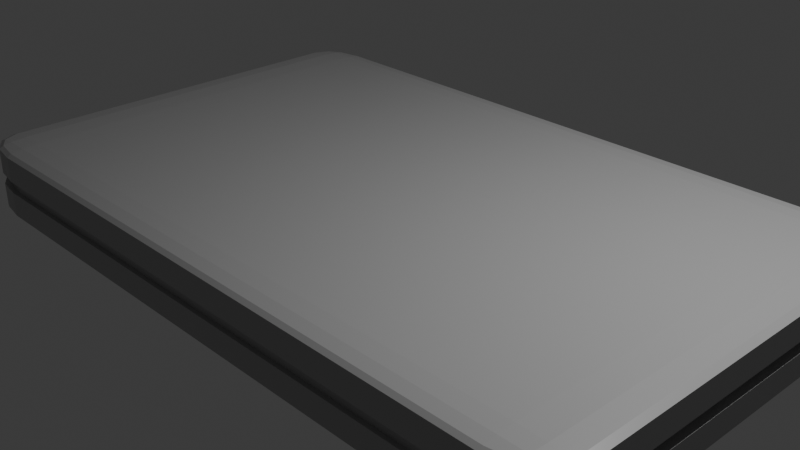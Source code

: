 # Source: BoardandCoin.blend  (saved by Blender 4.4.32; exported with 4.5.12 LTS)
import bpy
from mathutils import Matrix  # noqa: F401  (used for matrix-valued properties, if any)

bpy.ops.wm.read_factory_settings(use_empty=True)
scene = bpy.context.scene
scene.name = 'Scene'

# ---- collections
col_collection = bpy.data.collections.new('Collection'); scene.collection.children.link(col_collection)

# ---- materials (node trees are filled in below, after node groups)
mat_board = bpy.data.materials.new('Board')
mat_coin = bpy.data.materials.new('Coin')

# ---- node groups
ng_smooth_by_angle = bpy.data.node_groups.new('Smooth by Angle', 'GeometryNodeTree')
_s = ng_smooth_by_angle.interface.new_socket(name='Mesh', in_out='OUTPUT', socket_type='NodeSocketGeometry')
_s = ng_smooth_by_angle.interface.new_socket(name='Mesh', in_out='INPUT', socket_type='NodeSocketGeometry')
_s = ng_smooth_by_angle.interface.new_socket(name='Angle', in_out='INPUT', socket_type='NodeSocketFloat')
_s.subtype = 'ANGLE'
_s.default_value = 0.5236
_s.min_value = 0.0
_s.max_value = 3.142
_s.description = 'Maximum face angle for smooth edges'
_s = ng_smooth_by_angle.interface.new_socket(name='Ignore Sharpness', in_out='INPUT', socket_type='NodeSocketBool')
_s.force_non_field = True
ng_smooth_by_angle.description = 'Set the sharpness of mesh edges based on the angle between the neighboring faces'
ng_smooth_by_angle.is_modifier = True
_N = ng_smooth_by_angle.nodes; _L = ng_smooth_by_angle.links
n0 = _N.new('GeometryNodeSetShadeSmooth'); n0.name = 'Set Shade Smooth'; n0.location = (120, -80)
n0.domain = 'EDGE'
n1 = _N.new('GeometryNodeSetShadeSmooth'); n1.name = 'Set Shade Smooth.001'; n1.location = (300, -80)
n2 = _N.new('NodeGroupOutput'); n2.name = 'Group Output'; n2.location = (480, -80)
n3 = _N.new('GeometryNodeInputMeshEdgeAngle'); n3.name = 'Edge Angle'; n3.location = (-440, -240)
n4 = _N.new('NodeGroupInput'); n4.name = 'Group Input'; n4.location = (-80, -80)
n5 = _N.new('GeometryNodeInputEdgeSmooth'); n5.name = 'Is Edge Smooth'; n5.location = (-260, -120)
n6 = _N.new('GeometryNodeInputShadeSmooth'); n6.name = 'Is Shade Smooth'; n6.location = (-440, -397)
n7 = _N.new('FunctionNodeCompare'); n7.name = 'Compare'; n7.location = (-260, -260)
n7.operation = 'LESS_EQUAL'
n7.inputs[6].default_value = (0.0, 0.0, 0.0, 0.0)
n7.inputs[7].default_value = (0.0, 0.0, 0.0, 0.0)
n8 = _N.new('FunctionNodeBooleanMath'); n8.name = 'Boolean Math.001'; n8.location = (-80, -260)
n9 = _N.new('NodeGroupInput'); n9.name = 'Group Input.001'; n9.location = (-440, -329)
n10 = _N.new('NodeGroupInput'); n10.name = 'Group Input.002'; n10.location = (-259, -189)
n11 = _N.new('FunctionNodeBooleanMath'); n11.name = 'Boolean Math'; n11.location = (-80, -149)
n11.operation = 'OR'
n12 = _N.new('FunctionNodeBooleanMath'); n12.name = 'Boolean Math.002'; n12.location = (-260, -380)
n12.operation = 'OR'
n13 = _N.new('NodeGroupInput'); n13.name = 'Group Input.003'; n13.location = (-440, -460)
_L.new(n3.outputs[0], n7.inputs[0])
_L.new(n1.outputs[0], n2.inputs[0])
_L.new(n9.outputs[1], n7.inputs[1])
_L.new(n7.outputs[0], n8.inputs[0])
_L.new(n4.outputs[0], n0.inputs[0])
_L.new(n0.outputs[0], n1.inputs[0])
_L.new(n8.outputs[0], n0.inputs[2])
_L.new(n10.outputs[2], n11.inputs[1])
_L.new(n5.outputs[0], n11.inputs[0])
_L.new(n11.outputs[0], n0.inputs[1])
_L.new(n13.outputs[2], n12.inputs[1])
_L.new(n6.outputs[0], n12.inputs[0])
_L.new(n12.outputs[0], n8.inputs[1])
n2.is_active_output = True

# ---- material node trees
mat_board.use_nodes = True; mat_board.node_tree.nodes.clear()
_N = mat_board.node_tree.nodes; _L = mat_board.node_tree.links
n0 = _N.new('ShaderNodeBsdfPrincipled'); n0.name = 'Principled BSDF'; n0.location = (10, 300)
n0.inputs[0].default_value = (0.402, 0.402, 0.402, 1.0)
n0.inputs[2].default_value = 0.4
n1 = _N.new('ShaderNodeOutputMaterial'); n1.name = 'Material Output'; n1.location = (300, 300)
_L.new(n0.outputs[0], n1.inputs[0])
n1.is_active_output = True
mat_coin.use_nodes = True; mat_coin.node_tree.nodes.clear()
_N = mat_coin.node_tree.nodes; _L = mat_coin.node_tree.links
n0 = _N.new('ShaderNodeBsdfPrincipled'); n0.name = 'Principled BSDF'; n0.location = (10, 300)
n0.inputs[0].default_value = (0.402, 0.402, 0.402, 1.0)
n0.inputs[2].default_value = 0.3
n1 = _N.new('ShaderNodeOutputMaterial'); n1.name = 'Material Output'; n1.location = (300, 300)
_L.new(n0.outputs[0], n1.inputs[0])
n1.is_active_output = True

# ---- world
world_world = bpy.data.worlds.new('World'); scene.world = world_world
world_world.use_nodes = True; world_world.node_tree.nodes.clear()
_N = world_world.node_tree.nodes; _L = world_world.node_tree.links
n0 = _N.new('ShaderNodeOutputWorld'); n0.name = 'World Output'; n0.location = (300, 300)
n1 = _N.new('ShaderNodeBackground'); n1.name = 'Background'; n1.location = (10, 300)
n1.inputs[0].default_value = (0.05088, 0.05088, 0.05088, 1.0)
_L.new(n1.outputs[0], n0.inputs[0])
n0.is_active_output = True
world_world.color = (0.05088, 0.05088, 0.05088)
world_world.sun_shadow_jitter_overblur = 0.0

# ---- cameras
cam_camera = bpy.data.cameras.new('Camera')
cam_camera.clip_end = 100.0
cam_camera.ortho_scale = 7.314

# ---- lights
light_light = bpy.data.lights.new('Light', 'POINT')
light_light.energy = 1000.0
light_light.shadow_soft_size = 0.1

# ---- meshes
me_cube_001 = bpy.data.meshes.new('Cube.001')
me_cube_001.from_pydata([(-0.854, -0.854, -1.0), (-0.854, -1.0, -0.854), (-1.0, -0.854, -0.854), (-0.854, -0.9269, -0.9805), (-0.9269, -0.854, -0.9805), (-0.9238, -0.9238, -0.9615), (-0.9269, -0.9805, -0.854), (-0.854, -0.9805, -0.9269), (-0.9238, -0.9615, -0.9238), (-0.9805, -0.854, -0.9269), (-0.9805, -0.9269, -0.854), (-0.9615, -0.9238, -0.9238), (-0.854, -1.0, 0.854), (-0.854, -0.854, 1.0), (-1.0, -0.854, 0.854), (-0.854, -0.9805, 0.9269), (-0.9269, -0.9805, 0.854), (-0.9238, -0.9615, 0.9238), (-0.9269, -0.854, 0.9805), (-0.854, -0.9269, 0.9805), (-0.9238, -0.9238, 0.9615), (-0.9805, -0.9269, 0.854), (-0.9805, -0.854, 0.9269), (-0.9615, -0.9238, 0.9238), (-0.854, 0.854, -1.0), (-1.0, 0.854, -0.854), (-0.854, 1.0, -0.854), (-0.9269, 0.854, -0.9805), (-0.854, 0.9269, -0.9805), (-0.9238, 0.9238, -0.9615), (-0.9805, 0.9269, -0.854), (-0.9805, 0.854, -0.9269), (-0.9615, 0.9238, -0.9238), (-0.854, 0.9805, -0.9269), (-0.9269, 0.9805, -0.854), (-0.9238, 0.9615, -0.9238), (-0.854, 0.854, 1.0), (-0.854, 1.0, 0.854), (-1.0, 0.854, 0.854), (-0.854, 0.9269, 0.9805), (-0.9269, 0.854, 0.9805), (-0.9238, 0.9238, 0.9615), (-0.9269, 0.9805, 0.854), (-0.854, 0.9805, 0.9269), (-0.9238, 0.9615, 0.9238), (-0.9805, 0.854, 0.9269), (-0.9805, 0.9269, 0.854), (-0.9615, 0.9238, 0.9238), (0.854, -0.854, -1.0), (1.0, -0.854, -0.854), (0.854, -1.0, -0.854), (0.9269, -0.854, -0.9805), (0.854, -0.9269, -0.9805), (0.9238, -0.9238, -0.9615), (0.9805, -0.9269, -0.854), (0.9805, -0.854, -0.9269), (0.9615, -0.9238, -0.9238), (0.854, -0.9805, -0.9269), (0.9269, -0.9805, -0.854), (0.9238, -0.9615, -0.9238), (0.854, -0.854, 1.0), (0.854, -1.0, 0.854), (1.0, -0.854, 0.854), (0.854, -0.9269, 0.9805), (0.9269, -0.854, 0.9805), (0.9238, -0.9238, 0.9615), (0.9269, -0.9805, 0.854), (0.854, -0.9805, 0.9269), (0.9238, -0.9615, 0.9238), (0.9805, -0.854, 0.9269), (0.9805, -0.9269, 0.854), (0.9615, -0.9238, 0.9238), (0.854, 0.854, -1.0), (0.854, 1.0, -0.854), (1.0, 0.854, -0.854), (0.854, 0.9269, -0.9805), (0.9269, 0.854, -0.9805), (0.9238, 0.9238, -0.9615), (0.9269, 0.9805, -0.854), (0.854, 0.9805, -0.9269), (0.9238, 0.9615, -0.9238), (0.9805, 0.854, -0.9269), (0.9805, 0.9269, -0.854), (0.9615, 0.9238, -0.9238), (0.854, 0.854, 1.0), (1.0, 0.854, 0.854), (0.854, 1.0, 0.854), (0.9269, 0.854, 0.9805), (0.854, 0.9269, 0.9805), (0.9238, 0.9238, 0.9615), (0.9805, 0.9269, 0.854), (0.9805, 0.854, 0.9269), (0.9615, 0.9238, 0.9238), (0.854, 0.9805, 0.9269), (0.9269, 0.9805, 0.854), (0.9238, 0.9615, 0.9238), (-0.854, -1.0, -0.1696), (-0.854, -1.0, 0.1502), (-0.9269, -0.9805, 0.1502), (-0.9269, -0.9805, -0.1696), (-0.9805, -0.9269, 0.1502), (-0.9805, -0.9269, -0.1696), (-1.0, -0.854, 0.1502), (-1.0, -0.854, -0.1696), (-0.854, 1.0, 0.1502), (-0.854, 1.0, -0.1696), (-0.9269, 0.9805, -0.1696), (-0.9269, 0.9805, 0.1502), (-0.9805, 0.9269, -0.1696), (-0.9805, 0.9269, 0.1502), (-1.0, 0.854, -0.1696), (-1.0, 0.854, 0.1502), (1.0, 0.854, 0.1502), (1.0, 0.854, -0.1696), (0.9805, 0.9269, -0.1696), (0.9805, 0.9269, 0.1502), (0.9269, 0.9805, -0.1696), (0.9269, 0.9805, 0.1502), (0.854, 1.0, -0.1696), (0.854, 1.0, 0.1502), (0.854, -1.0, 0.1502), (0.854, -1.0, -0.1696), (0.9269, -0.9805, -0.1696), (0.9269, -0.9805, 0.1502), (0.9805, -0.9269, -0.1696), (0.9805, -0.9269, 0.1502), (1.0, -0.854, -0.1696), (1.0, -0.854, 0.1502), (-0.854, -1.0, -0.1696), (-0.854, -1.0, 0.1502), (-0.9269, -0.9805, 0.1502), (-0.9269, -0.9805, -0.1696), (-0.9805, -0.9269, 0.1502), (-0.9805, -0.9269, -0.1696), (-1.0, -0.854, 0.1502), (-1.0, -0.854, -0.1696), (-0.854, 1.0, 0.1502), (-0.854, 1.0, -0.1696), (-0.9269, 0.9805, -0.1696), (-0.9269, 0.9805, 0.1502), (-0.9805, 0.9269, -0.1696), (-0.9805, 0.9269, 0.1502), (-1.0, 0.854, -0.1696), (-1.0, 0.854, 0.1502), (1.0, 0.854, 0.1502), (1.0, 0.854, -0.1696), (0.9805, 0.9269, -0.1696), (0.9805, 0.9269, 0.1502), (0.9269, 0.9805, -0.1696), (0.9269, 0.9805, 0.1502), (0.854, 1.0, -0.1696), (0.854, 1.0, 0.1502), (0.854, -1.0, 0.1502), (0.854, -1.0, -0.1696), (0.9269, -0.9805, -0.1696), (0.9269, -0.9805, 0.1502), (0.9805, -0.9269, -0.1696), (0.9805, -0.9269, 0.1502), (1.0, -0.854, -0.1696), (1.0, -0.854, 0.1502), (-0.854, -1.0, -0.1696), (-0.854, -1.0, 0.1502), (-0.9269, -0.9805, 0.1502), (-0.9269, -0.9805, -0.1696), (-0.9805, -0.9269, 0.1502), (-0.9805, -0.9269, -0.1696), (-1.0, -0.854, 0.1502), (-1.0, -0.854, -0.1696), (-0.854, 1.0, 0.1502), (-0.854, 1.0, -0.1696), (-0.9269, 0.9805, -0.1696), (-0.9269, 0.9805, 0.1502), (-0.9805, 0.9269, -0.1696), (-0.9805, 0.9269, 0.1502), (-1.0, 0.854, -0.1696), (-1.0, 0.854, 0.1502), (1.0, 0.854, 0.1502), (1.0, 0.854, -0.1696), (0.9805, 0.9269, -0.1696), (0.9805, 0.9269, 0.1502), (0.9269, 0.9805, -0.1696), (0.9269, 0.9805, 0.1502), (0.854, 1.0, -0.1696), (0.854, 1.0, 0.1502), (0.854, -1.0, 0.1502), (0.854, -1.0, -0.1696), (0.9269, -0.9805, -0.1696), (0.9269, -0.9805, 0.1502), (0.9805, -0.9269, -0.1696), (0.9805, -0.9269, 0.1502), (1.0, -0.854, -0.1696), (1.0, -0.854, 0.1502), (-0.8365, -0.9796, -0.1664), (-0.8365, -0.9796, 0.147), (-0.908, -0.9605, 0.147), (-0.908, -0.9605, -0.1664), (-0.9605, -0.908, 0.147), (-0.9605, -0.908, -0.1664), (-0.9796, -0.8365, 0.147), (-0.9796, -0.8365, -0.1664), (-0.8365, 0.9796, 0.147), (-0.8365, 0.9796, -0.1664), (-0.908, 0.9605, -0.1664), (-0.908, 0.9605, 0.147), (-0.9605, 0.908, -0.1664), (-0.9605, 0.908, 0.147), (-0.9796, 0.8365, -0.1664), (-0.9796, 0.8365, 0.147), (0.9796, 0.8365, 0.147), (0.9796, 0.8365, -0.1664), (0.9605, 0.908, -0.1664), (0.9605, 0.908, 0.147), (0.908, 0.9605, -0.1664), (0.908, 0.9605, 0.147), (0.8365, 0.9796, -0.1664), (0.8365, 0.9796, 0.147), (0.8365, -0.9796, 0.147), (0.8365, -0.9796, -0.1664), (0.908, -0.9605, -0.1664), (0.908, -0.9605, 0.147), (0.9605, -0.908, -0.1664), (0.9605, -0.908, 0.147), (0.9796, -0.8365, -0.1664), (0.9796, -0.8365, 0.147)], [], [(120, 61, 12, 97), (112, 85, 62, 127), (84, 36, 13, 60), (102, 14, 38, 111), (104, 37, 86, 119), (0, 3, 5, 4), (3, 7, 8, 5), (1, 6, 8, 7), (6, 10, 11, 8), (2, 9, 11, 10), (9, 4, 5, 11), (5, 8, 11), (12, 15, 17, 16), (15, 19, 20, 17), (13, 18, 20, 19), (18, 22, 23, 20), (14, 21, 23, 22), (21, 16, 17, 23), (17, 20, 23), (24, 27, 29, 28), (27, 31, 32, 29), (25, 30, 32, 31), (30, 34, 35, 32), (26, 33, 35, 34), (33, 28, 29, 35), (29, 32, 35), (36, 39, 41, 40), (39, 43, 44, 41), (37, 42, 44, 43), (42, 46, 47, 44), (38, 45, 47, 46), (45, 40, 41, 47), (41, 44, 47), (48, 51, 53, 52), (51, 55, 56, 53), (49, 54, 56, 55), (54, 58, 59, 56), (50, 57, 59, 58), (57, 52, 53, 59), (53, 56, 59), (60, 63, 65, 64), (63, 67, 68, 65), (61, 66, 68, 67), (66, 70, 71, 68), (62, 69, 71, 70), (69, 64, 65, 71), (65, 68, 71), (72, 75, 77, 76), (75, 79, 80, 77), (73, 78, 80, 79), (78, 82, 83, 80), (74, 81, 83, 82), (81, 76, 77, 83), (77, 80, 83), (84, 87, 89, 88), (87, 91, 92, 89), (85, 90, 92, 91), (90, 94, 95, 92), (86, 93, 95, 94), (93, 88, 89, 95), (89, 92, 95), (24, 0, 4, 27), (27, 4, 9, 31), (31, 9, 2, 25), (97, 12, 16, 98), (98, 16, 21, 100), (100, 21, 14, 102), (13, 36, 40, 18), (18, 40, 45, 22), (22, 45, 38, 14), (105, 26, 34, 106), (106, 34, 30, 108), (108, 30, 25, 110), (72, 24, 28, 75), (75, 28, 33, 79), (79, 33, 26, 73), (36, 84, 88, 39), (39, 88, 93, 43), (43, 93, 86, 37), (113, 74, 82, 114), (114, 82, 78, 116), (116, 78, 73, 118), (48, 72, 76, 51), (51, 76, 81, 55), (55, 81, 74, 49), (84, 60, 64, 87), (87, 64, 69, 91), (91, 69, 62, 85), (121, 50, 58, 122), (122, 58, 54, 124), (124, 54, 49, 126), (0, 48, 52, 3), (3, 52, 57, 7), (7, 57, 50, 1), (60, 13, 19, 63), (63, 19, 15, 67), (67, 15, 12, 61), (24, 72, 48, 0), (70, 125, 127, 62), (121, 122, 154, 153), (66, 123, 125, 70), (103, 101, 133, 135), (61, 120, 123, 66), (120, 97, 129, 152), (94, 117, 119, 86), (123, 120, 152, 155), (90, 115, 117, 94), (105, 106, 138, 137), (85, 112, 115, 90), (96, 121, 153, 128), (46, 109, 111, 38), (122, 124, 156, 154), (42, 107, 109, 46), (107, 104, 136, 139), (37, 104, 107, 42), (112, 127, 159, 144), (10, 101, 103, 2), (125, 123, 155, 157), (6, 99, 101, 10), (106, 108, 140, 138), (1, 96, 99, 6), (126, 113, 145, 158), (26, 105, 118, 73), (124, 126, 158, 156), (2, 103, 110, 25), (109, 107, 139, 141), (74, 113, 126, 49), (102, 111, 143, 134), (50, 121, 96, 1), (127, 125, 157, 159), (140, 142, 174, 172), (142, 135, 167, 174), (143, 141, 173, 175), (136, 151, 183, 168), (145, 146, 178, 177), (150, 137, 169, 182), (147, 144, 176, 179), (129, 130, 162, 161), (146, 148, 180, 178), (131, 128, 160, 163), (149, 147, 179, 181), (130, 132, 164, 162), (148, 150, 182, 180), (133, 131, 163, 165), (151, 149, 181, 183), (132, 134, 166, 164), (100, 102, 134, 132), (119, 117, 149, 151), (101, 99, 131, 133), (116, 118, 150, 148), (98, 100, 132, 130), (117, 115, 147, 149), (99, 96, 128, 131), (114, 116, 148, 146), (97, 98, 130, 129), (115, 112, 144, 147), (118, 105, 137, 150), (113, 114, 146, 145), (104, 119, 151, 136), (111, 109, 141, 143), (110, 103, 135, 142), (108, 110, 142, 140), (165, 163, 195, 197), (183, 181, 213, 215), (164, 166, 198, 196), (185, 186, 218, 217), (167, 165, 197, 199), (184, 161, 193, 216), (187, 184, 216, 219), (169, 170, 202, 201), (160, 185, 217, 192), (186, 188, 220, 218), (171, 168, 200, 203), (176, 191, 223, 208), (189, 187, 219, 221), (170, 172, 204, 202), (190, 177, 209, 222), (188, 190, 222, 220), (159, 157, 189, 191), (134, 143, 175, 166), (141, 139, 171, 173), (156, 158, 190, 188), (158, 145, 177, 190), (138, 140, 172, 170), (157, 155, 187, 189), (144, 159, 191, 176), (139, 136, 168, 171), (154, 156, 188, 186), (128, 153, 185, 160), (137, 138, 170, 169), (155, 152, 184, 187), (152, 129, 161, 184), (135, 133, 165, 167), (153, 154, 186, 185), (221, 220, 222, 223), (219, 218, 220, 221), (216, 217, 218, 219), (213, 212, 214, 215), (211, 210, 212, 213), (208, 209, 210, 211), (205, 204, 206, 207), (203, 202, 204, 205), (200, 201, 202, 203), (197, 196, 198, 199), (195, 194, 196, 197), (192, 193, 194, 195), (201, 200, 215, 214), (199, 198, 207, 206), (209, 208, 223, 222), (217, 216, 193, 192), (180, 182, 214, 212), (162, 164, 196, 194), (181, 179, 211, 213), (163, 160, 192, 195), (178, 180, 212, 210), (161, 162, 194, 193), (179, 176, 208, 211), (182, 169, 201, 214), (177, 178, 210, 209), (168, 183, 215, 200), (175, 173, 205, 207), (174, 167, 199, 206), (172, 174, 206, 204), (191, 189, 221, 223), (166, 175, 207, 198), (173, 171, 203, 205)])
_uv = me_cube_001.uv_layers.new(name='UVMap')
_uv.uv.foreach_set('vector', [0.5188, 0.7683, 0.6067, 0.7683, 0.6067, 0.9817, 0.5188, 0.9817, 0.5188, 0.5183, 0.6067, 0.5183, 0.6067, 0.7317, 0.5188, 0.7317, 0.6433, 0.5183, 0.8567, 0.5183, 0.8567, 0.7317, 0.6433, 0.7317, 0.5188, 0.01825, 0.6067, 0.01825, 0.6067, 0.2317, 0.5188, 0.2317, 0.5188, 0.2683, 0.6067, 0.2683, 0.6067, 0.4817, 0.5188, 0.4817, 0.1433, 0.7317, 0.1433, 0.7409, 0.1345, 0.7405, 0.1341, 0.7317, 0.1433, 0.7409, 0.1433, 0.75, 0.1345, 0.75, 0.1345, 0.7405, 0.3933, 0.9817, 0.3933, 1.0, 0.375, 0.9905, 0.375, 0.9817, 0.3933, 0.0, 0.3933, 0.009138, 0.375, 0.009524, 0.375, 0.0, 0.3933, 0.01825, 0.375, 0.01825, 0.375, 0.009524, 0.3933, 0.009138, 0.125, 0.7317, 0.1341, 0.7317, 0.1345, 0.7405, 0.125, 0.7405, 0.1345, 0.7405, 0.1345, 0.75, 0.125, 0.7405, 0.6067, 0.9817, 0.6159, 0.9817, 0.6155, 1.0, 0.6067, 1.0, 0.6159, 0.9817, 0.625, 0.9817, 0.625, 1.0, 0.6155, 1.0, 0.8567, 0.7317, 0.875, 0.7317, 0.875, 0.7405, 0.8567, 0.75, 0.625, 0.01825, 0.6159, 0.01825, 0.6155, 0.009524, 0.625, 0.009524, 0.6067, 0.01825, 0.6067, 0.009138, 0.6155, 0.009524, 0.6159, 0.01825, 0.6067, 0.009138, 0.6067, 0.0, 0.6155, 0.0, 0.6155, 0.009524, 0.6155, 0.0, 0.625, 0.009524, 0.6155, 0.009524, 0.1433, 0.5183, 0.1341, 0.5183, 0.1345, 0.5095, 0.1433, 0.5091, 0.1341, 0.5183, 0.125, 0.5183, 0.125, 0.5095, 0.1345, 0.5095, 0.3933, 0.2317, 0.3933, 0.2409, 0.375, 0.2405, 0.375, 0.2317, 0.3933, 0.2409, 0.3933, 0.2591, 0.375, 0.2595, 0.375, 0.2405, 0.3933, 0.2683, 0.375, 0.2683, 0.375, 0.2595, 0.3933, 0.2591, 0.1433, 0.5, 0.1433, 0.5091, 0.1345, 0.5095, 0.1345, 0.5, 0.1345, 0.5095, 0.125, 0.5095, 0.1345, 0.5, 0.8567, 0.5183, 0.8567, 0.5, 0.875, 0.5095, 0.875, 0.5183, 0.625, 0.2683, 0.6159, 0.2683, 0.6155, 0.2595, 0.625, 0.25, 0.6067, 0.2683, 0.6067, 0.2591, 0.6155, 0.2595, 0.6159, 0.2683, 0.6067, 0.2591, 0.6067, 0.2409, 0.6155, 0.2405, 0.6155, 0.2595, 0.6067, 0.2317, 0.6159, 0.2317, 0.6155, 0.2405, 0.6067, 0.2409, 0.6159, 0.2317, 0.625, 0.2317, 0.625, 0.2405, 0.6155, 0.2405, 0.625, 0.2405, 0.6155, 0.2452, 0.6155, 0.2405, 0.3567, 0.7317, 0.3659, 0.7317, 0.3655, 0.7405, 0.3567, 0.7409, 0.3659, 0.7317, 0.3841, 0.7317, 0.3845, 0.7405, 0.3655, 0.7405, 0.3933, 0.7317, 0.3933, 0.7409, 0.3845, 0.7405, 0.3841, 0.7317, 0.3933, 0.7409, 0.3933, 0.7591, 0.375, 0.7595, 0.3845, 0.7405, 0.3933, 0.7683, 0.375, 0.7683, 0.375, 0.7595, 0.3933, 0.7591, 0.3567, 0.75, 0.3567, 0.7409, 0.3655, 0.7405, 0.3655, 0.75, 0.3655, 0.7405, 0.3702, 0.7405, 0.3655, 0.75, 0.6433, 0.7317, 0.6433, 0.75, 0.6345, 0.75, 0.6341, 0.7317, 0.625, 0.7683, 0.6159, 0.7683, 0.6155, 0.7595, 0.625, 0.7595, 0.6067, 0.7683, 0.6067, 0.7591, 0.6155, 0.7595, 0.6159, 0.7683, 0.6067, 0.7591, 0.6067, 0.7409, 0.6155, 0.7405, 0.6155, 0.7595, 0.6067, 0.7317, 0.6159, 0.7317, 0.6155, 0.7405, 0.6067, 0.7409, 0.6159, 0.7317, 0.6341, 0.7317, 0.6345, 0.75, 0.6155, 0.7405, 0.625, 0.7595, 0.6155, 0.7595, 0.6155, 0.7548, 0.3567, 0.5183, 0.3567, 0.5091, 0.3655, 0.5095, 0.3659, 0.5183, 0.3567, 0.5091, 0.3567, 0.5, 0.3655, 0.5, 0.3655, 0.5095, 0.3933, 0.4817, 0.3933, 0.4909, 0.375, 0.4905, 0.375, 0.4817, 0.3933, 0.4909, 0.3933, 0.5091, 0.3845, 0.5095, 0.375, 0.4905, 0.3933, 0.5183, 0.3841, 0.5183, 0.3845, 0.5095, 0.3933, 0.5091, 0.3841, 0.5183, 0.3659, 0.5183, 0.3655, 0.5095, 0.3845, 0.5095, 0.3655, 0.5095, 0.3655, 0.5, 0.3702, 0.5095, 0.6433, 0.5183, 0.6341, 0.5183, 0.6345, 0.5, 0.6433, 0.5, 0.6341, 0.5183, 0.6159, 0.5183, 0.6155, 0.5095, 0.6345, 0.5, 0.6067, 0.5183, 0.6067, 0.5091, 0.6155, 0.5095, 0.6159, 0.5183, 0.6067, 0.5091, 0.6067, 0.4909, 0.6155, 0.4905, 0.6155, 0.5095, 0.6067, 0.4817, 0.6159, 0.4817, 0.6155, 0.4905, 0.6067, 0.4909, 0.6159, 0.4817, 0.625, 0.4817, 0.625, 0.4905, 0.6155, 0.4905, 0.625, 0.4905, 0.6155, 0.4952, 0.6155, 0.4905, 0.1433, 0.5183, 0.1433, 0.7317, 0.1341, 0.7317, 0.1341, 0.5183, 0.1341, 0.5183, 0.1341, 0.7317, 0.125, 0.7317, 0.125, 0.5183, 0.375, 0.2317, 0.375, 0.01825, 0.3933, 0.01825, 0.3933, 0.2317, 0.5188, 0.9817, 0.6067, 0.9817, 0.6067, 1.0, 0.5188, 1.0, 0.5188, 0.0, 0.6067, 0.0, 0.6067, 0.009138, 0.5188, 0.009138, 0.5188, 0.009138, 0.6067, 0.009138, 0.6067, 0.01825, 0.5188, 0.01825, 0.8567, 0.7317, 0.8567, 0.5183, 0.875, 0.5183, 0.875, 0.7317, 0.625, 0.01825, 0.625, 0.2317, 0.6159, 0.2317, 0.6159, 0.01825, 0.6159, 0.01825, 0.6159, 0.2317, 0.6067, 0.2317, 0.6067, 0.01825, 0.4788, 0.2683, 0.3933, 0.2683, 0.3933, 0.2591, 0.4788, 0.2591, 0.4788, 0.2591, 0.3933, 0.2591, 0.3933, 0.2409, 0.4788, 0.2409, 0.4788, 0.2409, 0.3933, 0.2409, 0.3933, 0.2317, 0.4788, 0.2317, 0.3567, 0.5183, 0.1433, 0.5183, 0.1433, 0.5091, 0.3567, 0.5091, 0.3567, 0.5091, 0.1433, 0.5091, 0.1433, 0.5, 0.3567, 0.5, 0.375, 0.4817, 0.375, 0.2683, 0.3933, 0.2683, 0.3933, 0.4817, 0.8567, 0.5183, 0.6433, 0.5183, 0.6433, 0.5, 0.8567, 0.5, 0.625, 0.2683, 0.625, 0.4817, 0.6159, 0.4817, 0.6159, 0.2683, 0.6159, 0.2683, 0.6159, 0.4817, 0.6067, 0.4817, 0.6067, 0.2683, 0.4788, 0.5183, 0.3933, 0.5183, 0.3933, 0.5091, 0.4788, 0.5091, 0.4788, 0.5091, 0.3933, 0.5091, 0.3933, 0.4909, 0.4788, 0.4909, 0.4788, 0.4909, 0.3933, 0.4909, 0.3933, 0.4817, 0.4788, 0.4817, 0.3567, 0.7317, 0.3567, 0.5183, 0.3659, 0.5183, 0.3659, 0.7317, 0.3659, 0.7317, 0.3659, 0.5183, 0.3841, 0.5183, 0.3841, 0.7317, 0.3841, 0.7317, 0.3841, 0.5183, 0.3933, 0.5183, 0.3933, 0.7317, 0.6433, 0.5183, 0.6433, 0.7317, 0.6341, 0.7317, 0.6341, 0.5183, 0.6341, 0.5183, 0.6341, 0.7317, 0.6159, 0.7317, 0.6159, 0.5183, 0.6159, 0.5183, 0.6159, 0.7317, 0.6067, 0.7317, 0.6067, 0.5183, 0.4788, 0.7683, 0.3933, 0.7683, 0.3933, 0.7591, 0.4788, 0.7591, 0.4788, 0.7591, 0.3933, 0.7591, 0.3933, 0.7409, 0.4788, 0.7409, 0.4788, 0.7409, 0.3933, 0.7409, 0.3933, 0.7317, 0.4788, 0.7317, 0.1433, 0.7317, 0.3567, 0.7317, 0.3567, 0.7409, 0.1433, 0.7409, 0.1433, 0.7409, 0.3567, 0.7409, 0.3567, 0.75, 0.1433, 0.75, 0.375, 0.9817, 0.375, 0.7683, 0.3933, 0.7683, 0.3933, 0.9817, 0.6433, 0.7317, 0.8567, 0.7317, 0.8567, 0.75, 0.6433, 0.75, 0.625, 0.7683, 0.625, 0.9817, 0.6159, 0.9817, 0.6159, 0.7683, 0.6159, 0.7683, 0.6159, 0.9817, 0.6067, 0.9817, 0.6067, 0.7683, 0.1433, 0.5183, 0.3567, 0.5183, 0.3567, 0.7317, 0.1433, 0.7317, 0.6067, 0.7409, 0.5188, 0.7409, 0.5188, 0.7317, 0.6067, 0.7317, 0.4788, 0.7683, 0.4788, 0.7591, 0.4788, 0.7591, 0.4788, 0.7683, 0.6067, 0.7591, 0.5188, 0.7591, 0.5188, 0.7409, 0.6067, 0.7409, 0.4788, 0.01825, 0.4788, 0.009138, 0.4788, 0.009138, 0.4788, 0.01825, 0.6067, 0.7683, 0.5188, 0.7683, 0.5188, 0.7591, 0.6067, 0.7591, 0.5188, 0.7683, 0.5188, 0.9817, 0.5188, 0.9817, 0.5188, 0.7683, 0.6067, 0.4909, 0.5188, 0.4909, 0.5188, 0.4817, 0.6067, 0.4817, 0.5188, 0.7591, 0.5188, 0.7683, 0.5188, 0.7683, 0.5188, 0.7591, 0.6067, 0.5091, 0.5188, 0.5091, 0.5188, 0.4909, 0.6067, 0.4909, 0.4788, 0.2683, 0.4788, 0.2591, 0.4788, 0.2591, 0.4788, 0.2683, 0.6067, 0.5183, 0.5188, 0.5183, 0.5188, 0.5091, 0.6067, 0.5091, 0.4788, 0.9817, 0.4788, 0.7683, 0.4788, 0.7683, 0.4788, 0.9817, 0.6067, 0.2409, 0.5188, 0.2409, 0.5188, 0.2317, 0.6067, 0.2317, 0.4788, 0.7591, 0.4788, 0.7409, 0.4788, 0.7409, 0.4788, 0.7591, 0.6067, 0.2591, 0.5188, 0.2591, 0.5188, 0.2409, 0.6067, 0.2409, 0.5188, 0.2591, 0.5188, 0.2683, 0.5188, 0.2683, 0.5188, 0.2591, 0.6067, 0.2683, 0.5188, 0.2683, 0.5188, 0.2591, 0.6067, 0.2591, 0.5188, 0.5183, 0.5188, 0.7317, 0.5188, 0.7317, 0.5188, 0.5183, 0.3933, 0.009138, 0.4788, 0.009138, 0.4788, 0.01825, 0.3933, 0.01825, 0.5188, 0.7409, 0.5188, 0.7591, 0.5188, 0.7591, 0.5188, 0.7409, 0.3933, 0.0, 0.4788, 0.0, 0.4788, 0.009138, 0.3933, 0.009138, 0.4788, 0.2591, 0.4788, 0.2409, 0.4788, 0.2409, 0.4788, 0.2591, 0.3933, 0.9817, 0.4788, 0.9817, 0.4788, 1.0, 0.3933, 1.0, 0.4788, 0.7317, 0.4788, 0.5183, 0.4788, 0.5183, 0.4788, 0.7317, 0.3933, 0.2683, 0.4788, 0.2683, 0.4788, 0.4817, 0.3933, 0.4817, 0.4788, 0.7409, 0.4788, 0.7317, 0.4788, 0.7317, 0.4788, 0.7409, 0.3933, 0.01825, 0.4788, 0.01825, 0.4788, 0.2317, 0.3933, 0.2317, 0.5188, 0.2409, 0.5188, 0.2591, 0.5188, 0.2591, 0.5188, 0.2409, 0.3933, 0.5183, 0.4788, 0.5183, 0.4788, 0.7317, 0.3933, 0.7317, 0.5188, 0.01825, 0.5188, 0.2317, 0.5188, 0.2317, 0.5188, 0.01825, 0.3933, 0.7683, 0.4788, 0.7683, 0.4788, 0.9817, 0.3933, 0.9817, 0.5188, 0.7317, 0.5188, 0.7409, 0.5188, 0.7409, 0.5188, 0.7317, 0.4788, 0.2409, 0.4788, 0.2317, 0.4788, 0.2317, 0.4788, 0.2409, 0.4788, 0.2317, 0.4788, 0.01825, 0.4788, 0.01825, 0.4788, 0.2317, 0.5188, 0.2317, 0.5188, 0.2409, 0.5188, 0.2409, 0.5188, 0.2317, 0.5188, 0.2683, 0.5188, 0.4817, 0.5188, 0.4817, 0.5188, 0.2683, 0.4788, 0.5183, 0.4788, 0.5091, 0.4788, 0.5091, 0.4788, 0.5183, 0.4788, 0.4817, 0.4788, 0.2683, 0.4788, 0.2683, 0.4788, 0.4817, 0.5188, 0.5091, 0.5188, 0.5183, 0.5188, 0.5183, 0.5188, 0.5091, 0.5188, 0.9817, 0.5188, 1.0, 0.5188, 1.0, 0.5188, 0.9817, 0.4788, 0.5091, 0.4788, 0.4909, 0.4788, 0.4909, 0.4788, 0.5091, 0.4788, 1.0, 0.4788, 0.9817, 0.4788, 0.9817, 0.4788, 1.0, 0.5188, 0.4909, 0.5188, 0.5091, 0.5188, 0.5091, 0.5188, 0.4909, 0.5188, 0.0, 0.5188, 0.009138, 0.5188, 0.009138, 0.5188, 0.0, 0.4788, 0.4909, 0.4788, 0.4817, 0.4788, 0.4817, 0.4788, 0.4909, 0.4788, 0.009138, 0.4788, 0.0, 0.4788, 0.0, 0.4788, 0.009138, 0.5188, 0.4817, 0.5188, 0.4909, 0.5188, 0.4909, 0.5188, 0.4817, 0.5188, 0.009138, 0.5188, 0.01825, 0.5188, 0.01825, 0.5188, 0.009138, 0.5188, 0.009138, 0.5188, 0.01825, 0.5188, 0.01825, 0.5188, 0.009138, 0.5188, 0.4817, 0.5188, 0.4909, 0.5188, 0.4909, 0.5188, 0.4817, 0.4788, 0.009138, 0.4788, 0.0, 0.4788, 0.0, 0.4788, 0.009138, 0.4788, 0.4909, 0.4788, 0.4817, 0.4788, 0.4817, 0.4788, 0.4909, 0.5188, 0.0, 0.5188, 0.009138, 0.5188, 0.009138, 0.5188, 0.0, 0.5188, 0.4909, 0.5188, 0.5091, 0.5188, 0.5091, 0.5188, 0.4909, 0.4788, 1.0, 0.4788, 0.9817, 0.4788, 0.9817, 0.4788, 1.0, 0.4788, 0.5091, 0.4788, 0.4909, 0.4788, 0.4909, 0.4788, 0.5091, 0.5188, 0.9817, 0.5188, 1.0, 0.5188, 1.0, 0.5188, 0.9817, 0.5188, 0.5091, 0.5188, 0.5183, 0.5188, 0.5183, 0.5188, 0.5091, 0.4788, 0.4817, 0.4788, 0.2683, 0.4788, 0.2683, 0.4788, 0.4817, 0.4788, 0.5183, 0.4788, 0.5091, 0.4788, 0.5091, 0.4788, 0.5183, 0.5188, 0.2683, 0.5188, 0.4817, 0.5188, 0.4817, 0.5188, 0.2683, 0.5188, 0.2317, 0.5188, 0.2409, 0.5188, 0.2409, 0.5188, 0.2317, 0.4788, 0.2317, 0.4788, 0.01825, 0.4788, 0.01825, 0.4788, 0.2317, 0.4788, 0.2409, 0.4788, 0.2317, 0.4788, 0.2317, 0.4788, 0.2409, 0.4788, 0.009138, 0.4788, 0.0, 0.4788, 0.0, 0.4788, 0.009138, 0.5188, 0.4817, 0.5188, 0.4909, 0.5188, 0.4909, 0.5188, 0.4817, 0.5188, 0.009138, 0.5188, 0.01825, 0.5188, 0.01825, 0.5188, 0.009138, 0.4788, 0.7683, 0.4788, 0.7591, 0.4788, 0.7591, 0.4788, 0.7683, 0.4788, 0.01825, 0.4788, 0.009138, 0.4788, 0.009138, 0.4788, 0.01825, 0.5188, 0.7683, 0.5188, 0.9817, 0.5188, 0.9817, 0.5188, 0.7683, 0.5188, 0.7591, 0.5188, 0.7683, 0.5188, 0.7683, 0.5188, 0.7591, 0.4788, 0.2683, 0.4788, 0.2591, 0.4788, 0.2591, 0.4788, 0.2683, 0.4788, 0.9817, 0.4788, 0.7683, 0.4788, 0.7683, 0.4788, 0.9817, 0.4788, 0.7591, 0.4788, 0.7409, 0.4788, 0.7409, 0.4788, 0.7591, 0.5188, 0.2591, 0.5188, 0.2683, 0.5188, 0.2683, 0.5188, 0.2591, 0.5188, 0.5183, 0.5188, 0.7317, 0.5188, 0.7317, 0.5188, 0.5183, 0.5188, 0.7409, 0.5188, 0.7591, 0.5188, 0.7591, 0.5188, 0.7409, 0.4788, 0.2591, 0.4788, 0.2409, 0.4788, 0.2409, 0.4788, 0.2591, 0.4788, 0.7317, 0.4788, 0.5183, 0.4788, 0.5183, 0.4788, 0.7317, 0.4788, 0.7409, 0.4788, 0.7317, 0.4788, 0.7317, 0.4788, 0.7409, 0.5188, 0.7317, 0.5188, 0.7409, 0.5188, 0.7409, 0.5188, 0.7317, 0.5188, 0.01825, 0.5188, 0.2317, 0.5188, 0.2317, 0.5188, 0.01825, 0.5188, 0.2409, 0.5188, 0.2591, 0.5188, 0.2591, 0.5188, 0.2409, 0.4788, 0.7409, 0.4788, 0.7317, 0.4788, 0.7317, 0.4788, 0.7409, 0.4788, 0.7317, 0.4788, 0.5183, 0.4788, 0.5183, 0.4788, 0.7317, 0.4788, 0.2591, 0.4788, 0.2409, 0.4788, 0.2409, 0.4788, 0.2591, 0.5188, 0.7409, 0.5188, 0.7591, 0.5188, 0.7591, 0.5188, 0.7409, 0.5188, 0.5183, 0.5188, 0.7317, 0.5188, 0.7317, 0.5188, 0.5183, 0.5188, 0.2591, 0.5188, 0.2683, 0.5188, 0.2683, 0.5188, 0.2591, 0.4788, 0.7591, 0.4788, 0.7409, 0.4788, 0.7409, 0.4788, 0.7591, 0.4788, 0.9817, 0.4788, 0.7683, 0.4788, 0.7683, 0.4788, 0.9817, 0.4788, 0.2683, 0.4788, 0.2591, 0.4788, 0.2591, 0.4788, 0.2683, 0.5188, 0.7591, 0.5188, 0.7683, 0.5188, 0.7683, 0.5188, 0.7591, 0.5188, 0.7683, 0.5188, 0.9817, 0.5188, 0.9817, 0.5188, 0.7683, 0.4788, 0.01825, 0.4788, 0.009138, 0.4788, 0.009138, 0.4788, 0.01825, 0.4788, 0.7683, 0.4788, 0.7591, 0.4788, 0.7591, 0.4788, 0.7683, 0.5188, 0.7409, 0.4788, 0.7409, 0.4788, 0.7317, 0.5188, 0.7317, 0.5188, 0.7591, 0.4788, 0.7591, 0.4788, 0.7409, 0.5188, 0.7409, 0.5188, 0.7683, 0.4788, 0.7683, 0.4788, 0.7591, 0.5188, 0.7591, 0.5188, 0.4909, 0.4788, 0.4909, 0.4788, 0.4817, 0.5188, 0.4817, 0.5188, 0.5091, 0.4788, 0.5091, 0.4788, 0.4909, 0.5188, 0.4909, 0.5188, 0.5183, 0.4788, 0.5183, 0.4788, 0.5091, 0.5188, 0.5091, 0.5188, 0.2409, 0.4788, 0.2409, 0.4788, 0.2317, 0.5188, 0.2317, 0.5188, 0.2591, 0.4788, 0.2591, 0.4788, 0.2409, 0.5188, 0.2409, 0.5188, 0.2683, 0.4788, 0.2683, 0.4788, 0.2591, 0.5188, 0.2591, 0.4788, 0.009138, 0.5188, 0.009138, 0.5188, 0.01825, 0.4788, 0.01825, 0.4788, 0.0, 0.5188, 0.0, 0.5188, 0.009138, 0.4788, 0.009138, 0.4788, 0.9817, 0.5188, 0.9817, 0.5188, 1.0, 0.4788, 1.0, 0.4788, 0.2683, 0.5188, 0.2683, 0.5188, 0.4817, 0.4788, 0.4817, 0.4788, 0.01825, 0.5188, 0.01825, 0.5188, 0.2317, 0.4788, 0.2317, 0.4788, 0.5183, 0.5188, 0.5183, 0.5188, 0.7317, 0.4788, 0.7317, 0.4788, 0.7683, 0.5188, 0.7683, 0.5188, 0.9817, 0.4788, 0.9817, 0.4788, 0.4909, 0.4788, 0.4817, 0.4788, 0.4817, 0.4788, 0.4909, 0.5188, 0.0, 0.5188, 0.009138, 0.5188, 0.009138, 0.5188, 0.0, 0.5188, 0.4909, 0.5188, 0.5091, 0.5188, 0.5091, 0.5188, 0.4909, 0.4788, 1.0, 0.4788, 0.9817, 0.4788, 0.9817, 0.4788, 1.0, 0.4788, 0.5091, 0.4788, 0.4909, 0.4788, 0.4909, 0.4788, 0.5091, 0.5188, 0.9817, 0.5188, 1.0, 0.5188, 1.0, 0.5188, 0.9817, 0.5188, 0.5091, 0.5188, 0.5183, 0.5188, 0.5183, 0.5188, 0.5091, 0.4788, 0.4817, 0.4788, 0.2683, 0.4788, 0.2683, 0.4788, 0.4817, 0.4788, 0.5183, 0.4788, 0.5091, 0.4788, 0.5091, 0.4788, 0.5183, 0.5188, 0.2683, 0.5188, 0.4817, 0.5188, 0.4817, 0.5188, 0.2683, 0.5188, 0.2317, 0.5188, 0.2409, 0.5188, 0.2409, 0.5188, 0.2317, 0.4788, 0.2317, 0.4788, 0.01825, 0.4788, 0.01825, 0.4788, 0.2317, 0.4788, 0.2409, 0.4788, 0.2317, 0.4788, 0.2317, 0.4788, 0.2409, 0.5188, 0.7317, 0.5188, 0.7409, 0.5188, 0.7409, 0.5188, 0.7317, 0.5188, 0.01825, 0.5188, 0.2317, 0.5188, 0.2317, 0.5188, 0.01825, 0.5188, 0.2409, 0.5188, 0.2591, 0.5188, 0.2591, 0.5188, 0.2409])
me_cube_001.materials.append(mat_board)
me_cube_001.update()
me_cylinder = bpy.data.meshes.new('Cylinder')
me_cylinder.from_pydata([(0.0, 0.3985, -0.04), (0.0, 0.4008, 0.04), (0.07775, 0.3909, -0.04), (0.07819, 0.3931, 0.04), (0.1525, 0.3682, -0.04), (0.1534, 0.3703, 0.04), (0.2214, 0.3313, -0.04), (0.2227, 0.3332, 0.04), (0.2818, 0.2818, -0.04), (0.2834, 0.2834, 0.04), (0.3313, 0.2214, -0.04), (0.3332, 0.2227, 0.04), (0.3682, 0.1525, -0.04), (0.3703, 0.1534, 0.04), (0.3909, 0.07775, -0.04), (0.3931, 0.07819, 0.04), (0.3985, 0.0, -0.04), (0.4008, 0.0, 0.04), (0.3909, -0.07775, -0.04), (0.3931, -0.07819, 0.04), (0.3682, -0.1525, -0.04), (0.3703, -0.1534, 0.04), (0.3313, -0.2214, -0.04), (0.3332, -0.2227, 0.04), (0.2818, -0.2818, -0.04), (0.2834, -0.2834, 0.04), (0.2214, -0.3313, -0.04), (0.2227, -0.3332, 0.04), (0.1525, -0.3682, -0.04), (0.1534, -0.3703, 0.04), (0.07775, -0.3909, -0.04), (0.07819, -0.3931, 0.04), (0.0, -0.3985, -0.04), (0.0, -0.4008, 0.04), (-0.07775, -0.3909, -0.04), (-0.07819, -0.3931, 0.04), (-0.1525, -0.3682, -0.04), (-0.1534, -0.3703, 0.04), (-0.2214, -0.3313, -0.04), (-0.2227, -0.3332, 0.04), (-0.2818, -0.2818, -0.04), (-0.2834, -0.2834, 0.04), (-0.3313, -0.2214, -0.04), (-0.3332, -0.2227, 0.04), (-0.3682, -0.1525, -0.04), (-0.3703, -0.1534, 0.04), (-0.3909, -0.07775, -0.04), (-0.3931, -0.07819, 0.04), (-0.3985, 0.0, -0.04), (-0.4008, 0.0, 0.04), (-0.3909, 0.07775, -0.04), (-0.3931, 0.07819, 0.04), (-0.3682, 0.1525, -0.04), (-0.3703, 0.1534, 0.04), (-0.3313, 0.2214, -0.04), (-0.3332, 0.2227, 0.04), (-0.2818, 0.2818, -0.04), (-0.2834, 0.2834, 0.04), (-0.2214, 0.3313, -0.04), (-0.2227, 0.3332, 0.04), (-0.1525, 0.3682, -0.04), (-0.1534, 0.3703, 0.04), (-0.07775, 0.3909, -0.04), (-0.07819, 0.3931, 0.04), (0.0, 0.45, -0.04), (0.08779, 0.4414, -0.04), (0.1722, 0.4157, -0.04), (0.25, 0.3742, -0.04), (0.3182, 0.3182, -0.04), (0.3742, 0.25, -0.04), (0.4157, 0.1722, -0.04), (0.4414, 0.08779, -0.04), (0.45, 0.0, -0.04), (0.4414, -0.08779, -0.04), (0.4157, -0.1722, -0.04), (0.3742, -0.25, -0.04), (0.3182, -0.3182, -0.04), (0.25, -0.3742, -0.04), (0.1722, -0.4157, -0.04), (0.08779, -0.4414, -0.04), (0.0, -0.45, -0.04), (-0.08779, -0.4414, -0.04), (-0.1722, -0.4157, -0.04), (-0.25, -0.3742, -0.04), (-0.3182, -0.3182, -0.04), (-0.3742, -0.25, -0.04), (-0.4157, -0.1722, -0.04), (-0.4414, -0.08779, -0.04), (-0.45, 0.0, -0.04), (-0.4414, 0.08779, -0.04), (-0.4157, 0.1722, -0.04), (-0.3742, 0.25, -0.04), (-0.3182, 0.3182, -0.04), (-0.25, 0.3742, -0.04), (-0.1722, 0.4157, -0.04), (-0.08779, 0.4414, -0.04), (-6.441e-12, 0.3985, -0.02171), (0.07775, 0.3909, -0.02171), (0.1525, 0.3682, -0.02171), (0.2214, 0.3313, -0.02171), (0.2818, 0.2818, -0.02171), (0.3313, 0.2214, -0.02171), (0.3682, 0.1525, -0.02171), (0.3909, 0.07775, -0.02171), (0.3985, 0.0, -0.02171), (0.3909, -0.07775, -0.02171), (0.3682, -0.1525, -0.02171), (0.3313, -0.2214, -0.02171), (0.2818, -0.2818, -0.02171), (0.2214, -0.3313, -0.02171), (0.1525, -0.3682, -0.02171), (0.07775, -0.3909, -0.02171), (-6.441e-12, -0.3985, -0.02171), (-0.07775, -0.3909, -0.02171), (-0.1525, -0.3682, -0.02171), (-0.2214, -0.3313, -0.02171), (-0.2818, -0.2818, -0.02171), (-0.3313, -0.2214, -0.02171), (-0.3682, -0.1525, -0.02171), (-0.3909, -0.07775, -0.02171), (-0.3985, 0.0, -0.02171), (-0.3909, 0.07775, -0.02171), (-0.3682, 0.1525, -0.02171), (-0.3313, 0.2214, -0.02171), (-0.2818, 0.2818, -0.02171), (-0.2214, 0.3313, -0.02171), (-0.1525, 0.3682, -0.02171), (-0.07775, 0.3909, -0.02171), (0.08779, 0.4414, 0.04), (0.0, 0.45, 0.04), (0.1722, 0.4157, 0.04), (0.25, 0.3742, 0.04), (0.3182, 0.3182, 0.04), (0.3742, 0.25, 0.04), (0.4157, 0.1722, 0.04), (0.4414, 0.08779, 0.04), (0.45, 0.0, 0.04), (0.4414, -0.08779, 0.04), (0.4157, -0.1722, 0.04), (0.3742, -0.25, 0.04), (0.3182, -0.3182, 0.04), (0.25, -0.3742, 0.04), (0.1722, -0.4157, 0.04), (0.08779, -0.4414, 0.04), (0.0, -0.45, 0.04), (-0.08779, -0.4414, 0.04), (-0.1722, -0.4157, 0.04), (-0.25, -0.3742, 0.04), (-0.3182, -0.3182, 0.04), (-0.3742, -0.25, 0.04), (-0.4157, -0.1722, 0.04), (-0.4414, -0.08779, 0.04), (-0.45, 0.0, 0.04), (-0.4414, 0.08779, 0.04), (-0.4157, 0.1722, 0.04), (-0.3742, 0.25, 0.04), (-0.3182, 0.3182, 0.04), (-0.25, 0.3742, 0.04), (-0.1722, 0.4157, 0.04), (-0.08779, 0.4414, 0.04), (0.07819, 0.3931, 0.02506), (2.775e-11, 0.4008, 0.02506), (0.1534, 0.3703, 0.02506), (0.2227, 0.3332, 0.02506), (0.2834, 0.2834, 0.02506), (0.3332, 0.2227, 0.02506), (0.3703, 0.1534, 0.02506), (0.3931, 0.07819, 0.02506), (0.4008, 0.0, 0.02506), (0.3931, -0.07819, 0.02506), (0.3703, -0.1534, 0.02506), (0.3332, -0.2227, 0.02506), (0.2834, -0.2834, 0.02506), (0.2227, -0.3332, 0.02506), (0.1534, -0.3703, 0.02506), (0.07819, -0.3931, 0.02506), (2.775e-11, -0.4008, 0.02506), (-0.07819, -0.3931, 0.02506), (-0.1534, -0.3703, 0.02506), (-0.2227, -0.3332, 0.02506), (-0.2834, -0.2834, 0.02506), (-0.3332, -0.2227, 0.02506), (-0.3703, -0.1534, 0.02506), (-0.3931, -0.07819, 0.02506), (-0.4008, 0.0, 0.02506), (-0.3931, 0.07819, 0.02506), (-0.3703, 0.1534, 0.02506), (-0.3332, 0.2227, 0.02506), (-0.2834, 0.2834, 0.02506), (-0.2227, 0.3332, 0.02506), (-0.1534, 0.3703, 0.02506), (-0.07819, 0.3931, 0.02506)], [], [(64, 129, 128, 65), (65, 128, 130, 66), (66, 130, 131, 67), (67, 131, 132, 68), (68, 132, 133, 69), (69, 133, 134, 70), (70, 134, 135, 71), (71, 135, 136, 72), (72, 136, 137, 73), (73, 137, 138, 74), (74, 138, 139, 75), (75, 139, 140, 76), (76, 140, 141, 77), (77, 141, 142, 78), (78, 142, 143, 79), (79, 143, 144, 80), (80, 144, 145, 81), (81, 145, 146, 82), (82, 146, 147, 83), (83, 147, 148, 84), (84, 148, 149, 85), (85, 149, 150, 86), (86, 150, 151, 87), (87, 151, 152, 88), (88, 152, 153, 89), (89, 153, 154, 90), (90, 154, 155, 91), (91, 155, 156, 92), (92, 156, 157, 93), (93, 157, 158, 94), (35, 33, 176, 177), (94, 158, 159, 95), (95, 159, 129, 64), (8, 10, 101, 100), (2, 0, 64, 65), (4, 2, 65, 66), (6, 4, 66, 67), (8, 6, 67, 68), (10, 8, 68, 69), (12, 10, 69, 70), (14, 12, 70, 71), (16, 14, 71, 72), (18, 16, 72, 73), (20, 18, 73, 74), (22, 20, 74, 75), (24, 22, 75, 76), (26, 24, 76, 77), (28, 26, 77, 78), (30, 28, 78, 79), (32, 30, 79, 80), (34, 32, 80, 81), (36, 34, 81, 82), (38, 36, 82, 83), (40, 38, 83, 84), (42, 40, 84, 85), (44, 42, 85, 86), (46, 44, 86, 87), (48, 46, 87, 88), (50, 48, 88, 89), (52, 50, 89, 90), (54, 52, 90, 91), (56, 54, 91, 92), (58, 56, 92, 93), (60, 58, 93, 94), (62, 60, 94, 95), (0, 62, 95, 64), (96, 97, 98, 99, 100, 101, 102, 103, 104, 105, 106, 107, 108, 109, 110, 111, 112, 113, 114, 115, 116, 117, 118, 119, 120, 121, 122, 123, 124, 125, 126, 127), (62, 0, 96, 127), (36, 38, 115, 114), (10, 12, 102, 101), (38, 40, 116, 115), (12, 14, 103, 102), (40, 42, 117, 116), (14, 16, 104, 103), (42, 44, 118, 117), (16, 18, 105, 104), (44, 46, 119, 118), (18, 20, 106, 105), (46, 48, 120, 119), (20, 22, 107, 106), (48, 50, 121, 120), (22, 24, 108, 107), (50, 52, 122, 121), (24, 26, 109, 108), (52, 54, 123, 122), (26, 28, 110, 109), (0, 2, 97, 96), (54, 56, 124, 123), (28, 30, 111, 110), (2, 4, 98, 97), (56, 58, 125, 124), (30, 32, 112, 111), (4, 6, 99, 98), (58, 60, 126, 125), (32, 34, 113, 112), (6, 8, 100, 99), (60, 62, 127, 126), (34, 36, 114, 113), (1, 3, 128, 129), (3, 5, 130, 128), (5, 7, 131, 130), (7, 9, 132, 131), (9, 11, 133, 132), (11, 13, 134, 133), (13, 15, 135, 134), (15, 17, 136, 135), (17, 19, 137, 136), (19, 21, 138, 137), (21, 23, 139, 138), (23, 25, 140, 139), (25, 27, 141, 140), (27, 29, 142, 141), (29, 31, 143, 142), (31, 33, 144, 143), (33, 35, 145, 144), (35, 37, 146, 145), (37, 39, 147, 146), (39, 41, 148, 147), (41, 43, 149, 148), (43, 45, 150, 149), (45, 47, 151, 150), (47, 49, 152, 151), (49, 51, 153, 152), (51, 53, 154, 153), (53, 55, 155, 154), (55, 57, 156, 155), (57, 59, 157, 156), (59, 61, 158, 157), (61, 63, 159, 158), (63, 1, 129, 159), (160, 161, 191, 190, 189, 188, 187, 186, 185, 184, 183, 182, 181, 180, 179, 178, 177, 176, 175, 174, 173, 172, 171, 170, 169, 168, 167, 166, 165, 164, 163, 162), (9, 7, 163, 164), (63, 61, 190, 191), (37, 35, 177, 178), (11, 9, 164, 165), (1, 63, 191, 161), (39, 37, 178, 179), (13, 11, 165, 166), (41, 39, 179, 180), (15, 13, 166, 167), (43, 41, 180, 181), (17, 15, 167, 168), (45, 43, 181, 182), (19, 17, 168, 169), (47, 45, 182, 183), (21, 19, 169, 170), (49, 47, 183, 184), (23, 21, 170, 171), (51, 49, 184, 185), (25, 23, 171, 172), (53, 51, 185, 186), (27, 25, 172, 173), (55, 53, 186, 187), (29, 27, 173, 174), (3, 1, 161, 160), (57, 55, 187, 188), (31, 29, 174, 175), (5, 3, 160, 162), (59, 57, 188, 189), (33, 31, 175, 176), (7, 5, 162, 163), (61, 59, 189, 190)])
me_cylinder.polygons.foreach_set('use_smooth', [True] * 162)
_uv = me_cylinder.uv_layers.new(name='UVMap')
_uv.uv.foreach_set('vector', [1.0, 0.5, 1.0, 1.0, 0.9688, 1.0, 0.9688, 0.5, 0.9688, 0.5, 0.9688, 1.0, 0.9375, 1.0, 0.9375, 0.5, 0.9375, 0.5, 0.9375, 1.0, 0.9062, 1.0, 0.9062, 0.5, 0.9062, 0.5, 0.9062, 1.0, 0.875, 1.0, 0.875, 0.5, 0.875, 0.5, 0.875, 1.0, 0.8438, 1.0, 0.8438, 0.5, 0.8438, 0.5, 0.8438, 1.0, 0.8125, 1.0, 0.8125, 0.5, 0.8125, 0.5, 0.8125, 1.0, 0.7812, 1.0, 0.7812, 0.5, 0.7812, 0.5, 0.7812, 1.0, 0.75, 1.0, 0.75, 0.5, 0.75, 0.5, 0.75, 1.0, 0.7188, 1.0, 0.7188, 0.5, 0.7188, 0.5, 0.7188, 1.0, 0.6875, 1.0, 0.6875, 0.5, 0.6875, 0.5, 0.6875, 1.0, 0.6562, 1.0, 0.6562, 0.5, 0.6562, 0.5, 0.6562, 1.0, 0.625, 1.0, 0.625, 0.5, 0.625, 0.5, 0.625, 1.0, 0.5938, 1.0, 0.5938, 0.5, 0.5938, 0.5, 0.5938, 1.0, 0.5625, 1.0, 0.5625, 0.5, 0.5625, 0.5, 0.5625, 1.0, 0.5312, 1.0, 0.5312, 0.5, 0.5312, 0.5, 0.5312, 1.0, 0.5, 1.0, 0.5, 0.5, 0.5, 0.5, 0.5, 1.0, 0.4688, 1.0, 0.4688, 0.5, 0.4688, 0.5, 0.4688, 1.0, 0.4375, 1.0, 0.4375, 0.5, 0.4375, 0.5, 0.4375, 1.0, 0.4062, 1.0, 0.4062, 0.5, 0.4062, 0.5, 0.4062, 1.0, 0.375, 1.0, 0.375, 0.5, 0.375, 0.5, 0.375, 1.0, 0.3438, 1.0, 0.3438, 0.5, 0.3438, 0.5, 0.3438, 1.0, 0.3125, 1.0, 0.3125, 0.5, 0.3125, 0.5, 0.3125, 1.0, 0.2812, 1.0, 0.2812, 0.5, 0.2812, 0.5, 0.2812, 1.0, 0.25, 1.0, 0.25, 0.5, 0.25, 0.5, 0.25, 1.0, 0.2188, 1.0, 0.2188, 0.5, 0.2188, 0.5, 0.2188, 1.0, 0.1875, 1.0, 0.1875, 0.5, 0.1875, 0.5, 0.1875, 1.0, 0.1562, 1.0, 0.1562, 0.5, 0.1562, 0.5, 0.1562, 1.0, 0.125, 1.0, 0.125, 0.5, 0.125, 0.5, 0.125, 1.0, 0.09375, 1.0, 0.09375, 0.5, 0.09375, 0.5, 0.09375, 1.0, 0.0625, 1.0, 0.0625, 0.5, 0.2083, 0.04035, 0.25, 0.03625, 0.25, 0.03625, 0.2083, 0.04035, 0.0625, 0.5, 0.0625, 1.0, 0.03125, 1.0, 0.03125, 0.5, 0.03125, 0.5, 0.03125, 1.0, 0.0, 1.0, 0.0, 0.5, 0.9003, 0.4003, 0.9267, 0.3681, 0.9267, 0.3681, 0.9003, 0.4003, 0.7915, 0.4585, 0.75, 0.4625, 0.75, 0.49, 0.7968, 0.4854, 0.8313, 0.4464, 0.7915, 0.4585, 0.7968, 0.4854, 0.8418, 0.4717, 0.8681, 0.4267, 0.8313, 0.4464, 0.8418, 0.4717, 0.8833, 0.4496, 0.9003, 0.4003, 0.8681, 0.4267, 0.8833, 0.4496, 0.9197, 0.4197, 0.9267, 0.3681, 0.9003, 0.4003, 0.9197, 0.4197, 0.9496, 0.3833, 0.9464, 0.3313, 0.9267, 0.3681, 0.9496, 0.3833, 0.9717, 0.3418, 0.9585, 0.2915, 0.9464, 0.3313, 0.9717, 0.3418, 0.9854, 0.2968, 0.9625, 0.25, 0.9585, 0.2915, 0.9854, 0.2968, 0.99, 0.25, 0.9585, 0.2085, 0.9625, 0.25, 0.99, 0.25, 0.9854, 0.2032, 0.9464, 0.1687, 0.9585, 0.2085, 0.9854, 0.2032, 0.9717, 0.1582, 0.9267, 0.1319, 0.9464, 0.1687, 0.9717, 0.1582, 0.9496, 0.1167, 0.9003, 0.09971, 0.9267, 0.1319, 0.9496, 0.1167, 0.9197, 0.08029, 0.8681, 0.07328, 0.9003, 0.09971, 0.9197, 0.08029, 0.8833, 0.05045, 0.8313, 0.05364, 0.8681, 0.07328, 0.8833, 0.05045, 0.8418, 0.02827, 0.7915, 0.04155, 0.8313, 0.05364, 0.8418, 0.02827, 0.7968, 0.01461, 0.75, 0.03746, 0.7915, 0.04155, 0.7968, 0.01461, 0.75, 0.01, 0.7085, 0.04155, 0.75, 0.03746, 0.75, 0.01, 0.7032, 0.01461, 0.6687, 0.05364, 0.7085, 0.04155, 0.7032, 0.01461, 0.6582, 0.02827, 0.6319, 0.07328, 0.6687, 0.05364, 0.6582, 0.02827, 0.6167, 0.05045, 0.5997, 0.09971, 0.6319, 0.07328, 0.6167, 0.05045, 0.5803, 0.08029, 0.5733, 0.1319, 0.5997, 0.09971, 0.5803, 0.08029, 0.5504, 0.1167, 0.5536, 0.1687, 0.5733, 0.1319, 0.5504, 0.1167, 0.5283, 0.1582, 0.5415, 0.2085, 0.5536, 0.1687, 0.5283, 0.1582, 0.5146, 0.2032, 0.5375, 0.25, 0.5415, 0.2085, 0.5146, 0.2032, 0.51, 0.25, 0.5415, 0.2915, 0.5375, 0.25, 0.51, 0.25, 0.5146, 0.2968, 0.5536, 0.3313, 0.5415, 0.2915, 0.5146, 0.2968, 0.5283, 0.3418, 0.5733, 0.3681, 0.5536, 0.3313, 0.5283, 0.3418, 0.5504, 0.3833, 0.5997, 0.4003, 0.5733, 0.3681, 0.5504, 0.3833, 0.5803, 0.4197, 0.6319, 0.4267, 0.5997, 0.4003, 0.5803, 0.4197, 0.6167, 0.4496, 0.6687, 0.4464, 0.6319, 0.4267, 0.6167, 0.4496, 0.6582, 0.4717, 0.7085, 0.4585, 0.6687, 0.4464, 0.6582, 0.4717, 0.7032, 0.4854, 0.75, 0.4625, 0.7085, 0.4585, 0.7032, 0.4854, 0.75, 0.49, 0.75, 0.4625, 0.7915, 0.4585, 0.8313, 0.4464, 0.8681, 0.4267, 0.9003, 0.4003, 0.9267, 0.3681, 0.9464, 0.3313, 0.9585, 0.2915, 0.9625, 0.25, 0.9585, 0.2085, 0.9464, 0.1687, 0.9267, 0.1319, 0.9003, 0.09971, 0.8681, 0.07328, 0.8313, 0.05364, 0.7915, 0.04155, 0.75, 0.03746, 0.7085, 0.04155, 0.6687, 0.05364, 0.6319, 0.07328, 0.5997, 0.09971, 0.5733, 0.1319, 0.5536, 0.1687, 0.5415, 0.2085, 0.5375, 0.25, 0.5415, 0.2915, 0.5536, 0.3313, 0.5733, 0.3681, 0.5997, 0.4003, 0.6319, 0.4267, 0.6687, 0.4464, 0.7085, 0.4585, 0.7085, 0.4585, 0.75, 0.4625, 0.75, 0.4625, 0.7085, 0.4585, 0.6687, 0.05364, 0.6319, 0.07328, 0.6319, 0.07328, 0.6687, 0.05364, 0.9267, 0.3681, 0.9464, 0.3313, 0.9464, 0.3313, 0.9267, 0.3681, 0.6319, 0.07328, 0.5997, 0.09971, 0.5997, 0.09971, 0.6319, 0.07328, 0.9464, 0.3313, 0.9585, 0.2915, 0.9585, 0.2915, 0.9464, 0.3313, 0.5997, 0.09971, 0.5733, 0.1319, 0.5733, 0.1319, 0.5997, 0.09971, 0.9585, 0.2915, 0.9625, 0.25, 0.9625, 0.25, 0.9585, 0.2915, 0.5733, 0.1319, 0.5536, 0.1687, 0.5536, 0.1687, 0.5733, 0.1319, 0.9625, 0.25, 0.9585, 0.2085, 0.9585, 0.2085, 0.9625, 0.25, 0.5536, 0.1687, 0.5415, 0.2085, 0.5415, 0.2085, 0.5536, 0.1687, 0.9585, 0.2085, 0.9464, 0.1687, 0.9464, 0.1687, 0.9585, 0.2085, 0.5415, 0.2085, 0.5375, 0.25, 0.5375, 0.25, 0.5415, 0.2085, 0.9464, 0.1687, 0.9267, 0.1319, 0.9267, 0.1319, 0.9464, 0.1687, 0.5375, 0.25, 0.5415, 0.2915, 0.5415, 0.2915, 0.5375, 0.25, 0.9267, 0.1319, 0.9003, 0.09971, 0.9003, 0.09971, 0.9267, 0.1319, 0.5415, 0.2915, 0.5536, 0.3313, 0.5536, 0.3313, 0.5415, 0.2915, 0.9003, 0.09971, 0.8681, 0.07328, 0.8681, 0.07328, 0.9003, 0.09971, 0.5536, 0.3313, 0.5733, 0.3681, 0.5733, 0.3681, 0.5536, 0.3313, 0.8681, 0.07328, 0.8313, 0.05364, 0.8313, 0.05364, 0.8681, 0.07328, 0.75, 0.4625, 0.7915, 0.4585, 0.7915, 0.4585, 0.75, 0.4625, 0.5733, 0.3681, 0.5997, 0.4003, 0.5997, 0.4003, 0.5733, 0.3681, 0.8313, 0.05364, 0.7915, 0.04155, 0.7915, 0.04155, 0.8313, 0.05364, 0.7915, 0.4585, 0.8313, 0.4464, 0.8313, 0.4464, 0.7915, 0.4585, 0.5997, 0.4003, 0.6319, 0.4267, 0.6319, 0.4267, 0.5997, 0.4003, 0.7915, 0.04155, 0.75, 0.03746, 0.75, 0.03746, 0.7915, 0.04155, 0.8313, 0.4464, 0.8681, 0.4267, 0.8681, 0.4267, 0.8313, 0.4464, 0.6319, 0.4267, 0.6687, 0.4464, 0.6687, 0.4464, 0.6319, 0.4267, 0.75, 0.03746, 0.7085, 0.04155, 0.7085, 0.04155, 0.75, 0.03746, 0.8681, 0.4267, 0.9003, 0.4003, 0.9003, 0.4003, 0.8681, 0.4267, 0.6687, 0.4464, 0.7085, 0.4585, 0.7085, 0.4585, 0.6687, 0.4464, 0.7085, 0.04155, 0.6687, 0.05364, 0.6687, 0.05364, 0.7085, 0.04155, 0.25, 0.4638, 0.2917, 0.4596, 0.2968, 0.4854, 0.25, 0.49, 0.2917, 0.4596, 0.3318, 0.4475, 0.3418, 0.4717, 0.2968, 0.4854, 0.3318, 0.4475, 0.3688, 0.4277, 0.3833, 0.4496, 0.3418, 0.4717, 0.3688, 0.4277, 0.4011, 0.4011, 0.4197, 0.4197, 0.3833, 0.4496, 0.4011, 0.4011, 0.4277, 0.3688, 0.4496, 0.3833, 0.4197, 0.4197, 0.4277, 0.3688, 0.4475, 0.3318, 0.4717, 0.3418, 0.4496, 0.3833, 0.4475, 0.3318, 0.4596, 0.2917, 0.4854, 0.2968, 0.4717, 0.3418, 0.4596, 0.2917, 0.4638, 0.25, 0.49, 0.25, 0.4854, 0.2968, 0.4638, 0.25, 0.4596, 0.2083, 0.4854, 0.2032, 0.49, 0.25, 0.4596, 0.2083, 0.4475, 0.1682, 0.4717, 0.1582, 0.4854, 0.2032, 0.4475, 0.1682, 0.4277, 0.1312, 0.4496, 0.1167, 0.4717, 0.1582, 0.4277, 0.1312, 0.4011, 0.09885, 0.4197, 0.08029, 0.4496, 0.1167, 0.4011, 0.09885, 0.3688, 0.07227, 0.3833, 0.05045, 0.4197, 0.08029, 0.3688, 0.07227, 0.3318, 0.05252, 0.3418, 0.02827, 0.3833, 0.05045, 0.3318, 0.05252, 0.2917, 0.04035, 0.2968, 0.01461, 0.3418, 0.02827, 0.2917, 0.04035, 0.25, 0.03625, 0.25, 0.01, 0.2968, 0.01461, 0.25, 0.03625, 0.2083, 0.04035, 0.2032, 0.01461, 0.25, 0.01, 0.2083, 0.04035, 0.1682, 0.05252, 0.1582, 0.02827, 0.2032, 0.01461, 0.1682, 0.05252, 0.1312, 0.07227, 0.1167, 0.05045, 0.1582, 0.02827, 0.1312, 0.07227, 0.09885, 0.09885, 0.08029, 0.08029, 0.1167, 0.05045, 0.09885, 0.09885, 0.07227, 0.1312, 0.05045, 0.1167, 0.08029, 0.08029, 0.07227, 0.1312, 0.05252, 0.1682, 0.02827, 0.1582, 0.05045, 0.1167, 0.05252, 0.1682, 0.04035, 0.2083, 0.01461, 0.2032, 0.02827, 0.1582, 0.04035, 0.2083, 0.03625, 0.25, 0.01, 0.25, 0.01461, 0.2032, 0.03625, 0.25, 0.04035, 0.2917, 0.01461, 0.2968, 0.01, 0.25, 0.04035, 0.2917, 0.05252, 0.3318, 0.02827, 0.3418, 0.01461, 0.2968, 0.05252, 0.3318, 0.07227, 0.3688, 0.05045, 0.3833, 0.02827, 0.3418, 0.07227, 0.3688, 0.09885, 0.4011, 0.08029, 0.4197, 0.05045, 0.3833, 0.09885, 0.4011, 0.1312, 0.4277, 0.1167, 0.4496, 0.08029, 0.4197, 0.1312, 0.4277, 0.1682, 0.4475, 0.1582, 0.4717, 0.1167, 0.4496, 0.1682, 0.4475, 0.2083, 0.4596, 0.2032, 0.4854, 0.1582, 0.4717, 0.2083, 0.4596, 0.25, 0.4638, 0.25, 0.49, 0.2032, 0.4854, 0.2917, 0.4596, 0.25, 0.4638, 0.2083, 0.4596, 0.1682, 0.4475, 0.1312, 0.4277, 0.09885, 0.4011, 0.07227, 0.3688, 0.05252, 0.3318, 0.04035, 0.2917, 0.03625, 0.25, 0.04035, 0.2083, 0.05252, 0.1682, 0.07227, 0.1312, 0.09885, 0.09885, 0.1312, 0.07227, 0.1682, 0.05252, 0.2083, 0.04035, 0.25, 0.03625, 0.2917, 0.04035, 0.3318, 0.05252, 0.3688, 0.07227, 0.4011, 0.09885, 0.4277, 0.1312, 0.4475, 0.1682, 0.4596, 0.2083, 0.4638, 0.25, 0.4596, 0.2917, 0.4475, 0.3318, 0.4277, 0.3688, 0.4011, 0.4011, 0.3688, 0.4277, 0.3318, 0.4475, 0.4011, 0.4011, 0.3688, 0.4277, 0.3688, 0.4277, 0.4011, 0.4011, 0.2083, 0.4596, 0.1682, 0.4475, 0.1682, 0.4475, 0.2083, 0.4596, 0.1682, 0.05252, 0.2083, 0.04035, 0.2083, 0.04035, 0.1682, 0.05252, 0.4277, 0.3688, 0.4011, 0.4011, 0.4011, 0.4011, 0.4277, 0.3688, 0.25, 0.4638, 0.2083, 0.4596, 0.2083, 0.4596, 0.25, 0.4638, 0.1312, 0.07227, 0.1682, 0.05252, 0.1682, 0.05252, 0.1312, 0.07227, 0.4475, 0.3318, 0.4277, 0.3688, 0.4277, 0.3688, 0.4475, 0.3318, 0.09885, 0.09885, 0.1312, 0.07227, 0.1312, 0.07227, 0.09885, 0.09885, 0.4596, 0.2917, 0.4475, 0.3318, 0.4475, 0.3318, 0.4596, 0.2917, 0.07227, 0.1312, 0.09885, 0.09885, 0.09885, 0.09885, 0.07227, 0.1312, 0.4638, 0.25, 0.4596, 0.2917, 0.4596, 0.2917, 0.4638, 0.25, 0.05252, 0.1682, 0.07227, 0.1312, 0.07227, 0.1312, 0.05252, 0.1682, 0.4596, 0.2083, 0.4638, 0.25, 0.4638, 0.25, 0.4596, 0.2083, 0.04035, 0.2083, 0.05252, 0.1682, 0.05252, 0.1682, 0.04035, 0.2083, 0.4475, 0.1682, 0.4596, 0.2083, 0.4596, 0.2083, 0.4475, 0.1682, 0.03625, 0.25, 0.04035, 0.2083, 0.04035, 0.2083, 0.03625, 0.25, 0.4277, 0.1312, 0.4475, 0.1682, 0.4475, 0.1682, 0.4277, 0.1312, 0.04035, 0.2917, 0.03625, 0.25, 0.03625, 0.25, 0.04035, 0.2917, 0.4011, 0.09885, 0.4277, 0.1312, 0.4277, 0.1312, 0.4011, 0.09885, 0.05252, 0.3318, 0.04035, 0.2917, 0.04035, 0.2917, 0.05252, 0.3318, 0.3688, 0.07227, 0.4011, 0.09885, 0.4011, 0.09885, 0.3688, 0.07227, 0.07227, 0.3688, 0.05252, 0.3318, 0.05252, 0.3318, 0.07227, 0.3688, 0.3318, 0.05252, 0.3688, 0.07227, 0.3688, 0.07227, 0.3318, 0.05252, 0.2917, 0.4596, 0.25, 0.4638, 0.25, 0.4638, 0.2917, 0.4596, 0.09885, 0.4011, 0.07227, 0.3688, 0.07227, 0.3688, 0.09885, 0.4011, 0.2917, 0.04035, 0.3318, 0.05252, 0.3318, 0.05252, 0.2917, 0.04035, 0.3318, 0.4475, 0.2917, 0.4596, 0.2917, 0.4596, 0.3318, 0.4475, 0.1312, 0.4277, 0.09885, 0.4011, 0.09885, 0.4011, 0.1312, 0.4277, 0.25, 0.03625, 0.2917, 0.04035, 0.2917, 0.04035, 0.25, 0.03625, 0.3688, 0.4277, 0.3318, 0.4475, 0.3318, 0.4475, 0.3688, 0.4277, 0.1682, 0.4475, 0.1312, 0.4277, 0.1312, 0.4277, 0.1682, 0.4475])
me_cylinder.materials.append(mat_coin)
me_cylinder.update()

# ---- objects
ob_light = bpy.data.objects.new('Light', light_light)
ob_camera = bpy.data.objects.new('Camera', cam_camera)
ob_board = bpy.data.objects.new('Board', me_cube_001)
ob_coin = bpy.data.objects.new('Coin', me_cylinder)

# ---- transforms, parenting, visibility, modifiers, constraints
ob_light.location = (4.076, 1.005, 5.904)
ob_light.rotation_euler = (0.6503, 0.05522, 1.866)
ob_light.lock_rotations_4d = False
ob_light.empty_display_type = 'ARROWS'
ob_light.color = (0.0, 0.0, 0.0, 0.0)
ob_light.lineart.crease_threshold = 0.0
ob_camera.location = (7.359, -6.926, 4.958)
ob_camera.rotation_euler = (1.109, 0.0, 0.8149)
ob_camera.lock_rotations_4d = False
ob_camera.empty_display_type = 'ARROWS'
ob_camera.color = (0.0, 0.0, 0.0, 0.0)
ob_camera.display_type = 'WIRE'
ob_camera.lineart.crease_threshold = 0.0
ob_board.location = (0.0, 0.0, 0.0)
ob_board.scale = (4.0, 2.5, 0.4)
ob_board.lock_scale = (True, True, True)
ob_coin.location = (0.0, 0.0, 0.0)
ob_coin.lock_scale = (True, True, True)
_m = ob_coin.modifiers.new('Smooth by Angle', 'NODES')
_m.node_group = ng_smooth_by_angle
_m.use_pin_to_last = True
_m.show_group_selector = False

# ---- collection membership
col_collection.objects.link(ob_light)
col_collection.objects.link(ob_camera)
col_collection.objects.link(ob_board)
col_collection.objects.link(ob_coin)

# ---- scene / render settings (as saved in the file)
scene.camera = ob_camera
scene.frame_start = 1; scene.frame_end = 250; scene.frame_set(1)
scene.render.engine = 'BLENDER_EEVEE_NEXT'
bpy.context.view_layer.update()
